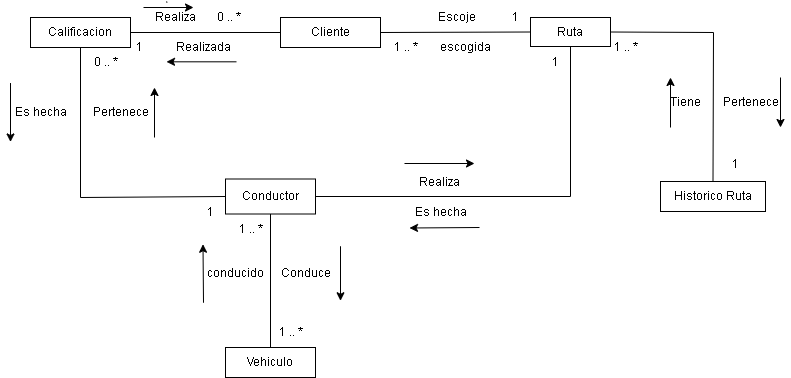

The diagram above was exported from draw.io. Its source (the exported page's mxGraphModel, read from the mxfile embedded in the PNG):
<mxGraphModel dx="1108" dy="450" grid="1" gridSize="10" guides="1" tooltips="1" connect="1" arrows="1" fold="1" page="1" pageScale="1" pageWidth="827" pageHeight="1169" math="0" shadow="0">
  <root>
    <mxCell id="0" />
    <mxCell id="1" parent="0" />
    <mxCell id="fF_S4-vimJrokTLAQpsM-1" value="Ruta" style="rounded=0;whiteSpace=wrap;html=1;" parent="1" vertex="1">
      <mxGeometry x="530" y="36" width="80" height="29" as="geometry" />
    </mxCell>
    <mxCell id="fF_S4-vimJrokTLAQpsM-2" value="Cliente" style="rounded=0;whiteSpace=wrap;html=1;" parent="1" vertex="1">
      <mxGeometry x="280" y="36" width="100" height="30" as="geometry" />
    </mxCell>
    <mxCell id="fF_S4-vimJrokTLAQpsM-3" value="Vehiculo" style="rounded=0;whiteSpace=wrap;html=1;" parent="1" vertex="1">
      <mxGeometry x="225" y="366" width="90" height="30" as="geometry" />
    </mxCell>
    <mxCell id="fF_S4-vimJrokTLAQpsM-29" value="Historico Ruta" style="rounded=0;whiteSpace=wrap;html=1;" parent="1" vertex="1">
      <mxGeometry x="660" y="200" width="105" height="30" as="geometry" />
    </mxCell>
    <mxCell id="itAvlsoP7bmRQQn6Exgt-13" value="1" style="text;html=1;align=center;verticalAlign=middle;resizable=0;points=[];autosize=1;strokeColor=none;fillColor=none;" parent="1" vertex="1">
      <mxGeometry x="720" y="167.5" width="30" height="30" as="geometry" />
    </mxCell>
    <mxCell id="itAvlsoP7bmRQQn6Exgt-14" value="1 .. *" style="text;html=1;align=center;verticalAlign=middle;resizable=0;points=[];autosize=1;strokeColor=none;fillColor=none;" parent="1" vertex="1">
      <mxGeometry x="600" y="51" width="50" height="30" as="geometry" />
    </mxCell>
    <mxCell id="itAvlsoP7bmRQQn6Exgt-15" value="Pertenece" style="text;html=1;align=center;verticalAlign=middle;resizable=0;points=[];autosize=1;strokeColor=none;fillColor=none;" parent="1" vertex="1">
      <mxGeometry x="710" y="106" width="80" height="30" as="geometry" />
    </mxCell>
    <mxCell id="itAvlsoP7bmRQQn6Exgt-18" value="Tiene" style="text;html=1;align=center;verticalAlign=middle;resizable=0;points=[];autosize=1;strokeColor=none;fillColor=none;" parent="1" vertex="1">
      <mxGeometry x="660" y="106" width="50" height="30" as="geometry" />
    </mxCell>
    <mxCell id="itAvlsoP7bmRQQn6Exgt-19" value="" style="endArrow=classic;html=1;rounded=0;" parent="1" edge="1">
      <mxGeometry width="50" height="50" relative="1" as="geometry">
        <mxPoint x="670" y="146" as="sourcePoint" />
        <mxPoint x="670" y="96" as="targetPoint" />
      </mxGeometry>
    </mxCell>
    <mxCell id="itAvlsoP7bmRQQn6Exgt-27" value="" style="endArrow=classic;html=1;rounded=0;" parent="1" edge="1">
      <mxGeometry width="50" height="50" relative="1" as="geometry">
        <mxPoint x="780" y="96" as="sourcePoint" />
        <mxPoint x="780" y="146" as="targetPoint" />
      </mxGeometry>
    </mxCell>
    <mxCell id="itAvlsoP7bmRQQn6Exgt-46" value="Calificacion" style="rounded=0;whiteSpace=wrap;html=1;" parent="1" vertex="1">
      <mxGeometry x="30" y="36" width="100" height="30" as="geometry" />
    </mxCell>
    <mxCell id="4lGTHoXwKW3-P7aR5Anh-1" value="Conductor" style="rounded=0;whiteSpace=wrap;html=1;" parent="1" vertex="1">
      <mxGeometry x="225" y="197.5" width="90" height="35" as="geometry" />
    </mxCell>
    <mxCell id="4lGTHoXwKW3-P7aR5Anh-5" value="0 .. *&amp;nbsp;" style="text;html=1;align=center;verticalAlign=middle;resizable=0;points=[];autosize=1;strokeColor=none;fillColor=none;" parent="1" vertex="1">
      <mxGeometry x="205" y="21" width="50" height="30" as="geometry" />
    </mxCell>
    <mxCell id="4lGTHoXwKW3-P7aR5Anh-8" value="Realizada" style="text;html=1;align=center;verticalAlign=middle;resizable=0;points=[];autosize=1;strokeColor=none;fillColor=none;" parent="1" vertex="1">
      <mxGeometry x="163" y="51" width="80" height="30" as="geometry" />
    </mxCell>
    <mxCell id="4lGTHoXwKW3-P7aR5Anh-9" value="1" style="text;html=1;align=center;verticalAlign=middle;resizable=0;points=[];autosize=1;strokeColor=none;fillColor=none;" parent="1" vertex="1">
      <mxGeometry x="124" y="51" width="30" height="30" as="geometry" />
    </mxCell>
    <mxCell id="4lGTHoXwKW3-P7aR5Anh-10" value="" style="endArrow=classic;html=1;rounded=0;" parent="1" edge="1">
      <mxGeometry width="50" height="50" relative="1" as="geometry">
        <mxPoint x="236" y="80.31" as="sourcePoint" />
        <mxPoint x="166" y="80.31" as="targetPoint" />
      </mxGeometry>
    </mxCell>
    <mxCell id="4lGTHoXwKW3-P7aR5Anh-11" value="" style="endArrow=none;html=1;rounded=0;entryX=0.5;entryY=0;entryDx=0;entryDy=0;exitX=0.5;exitY=1;exitDx=0;exitDy=0;" parent="1" source="4lGTHoXwKW3-P7aR5Anh-1" target="fF_S4-vimJrokTLAQpsM-3" edge="1">
      <mxGeometry width="50" height="50" relative="1" as="geometry">
        <mxPoint x="340" y="296" as="sourcePoint" />
        <mxPoint x="390" y="246" as="targetPoint" />
      </mxGeometry>
    </mxCell>
    <mxCell id="4lGTHoXwKW3-P7aR5Anh-30" value="1 .. *" style="text;html=1;align=center;verticalAlign=middle;resizable=0;points=[];autosize=1;strokeColor=none;fillColor=none;" parent="1" vertex="1">
      <mxGeometry x="225" y="232.5" width="50" height="30" as="geometry" />
    </mxCell>
    <mxCell id="4lGTHoXwKW3-P7aR5Anh-31" value="Conduce" style="text;html=1;align=center;verticalAlign=middle;resizable=0;points=[];autosize=1;strokeColor=none;fillColor=none;" parent="1" vertex="1">
      <mxGeometry x="270" y="277" width="70" height="30" as="geometry" />
    </mxCell>
    <mxCell id="4lGTHoXwKW3-P7aR5Anh-32" value="" style="endArrow=classic;html=1;rounded=0;" parent="1" edge="1">
      <mxGeometry width="50" height="50" relative="1" as="geometry">
        <mxPoint x="203" y="321.25" as="sourcePoint" />
        <mxPoint x="202.5" y="262.75" as="targetPoint" />
      </mxGeometry>
    </mxCell>
    <mxCell id="4lGTHoXwKW3-P7aR5Anh-33" value="conducido" style="text;html=1;align=center;verticalAlign=middle;resizable=0;points=[];autosize=1;strokeColor=none;fillColor=none;" parent="1" vertex="1">
      <mxGeometry x="195" y="277" width="80" height="30" as="geometry" />
    </mxCell>
    <mxCell id="4lGTHoXwKW3-P7aR5Anh-34" value="1 .. *" style="text;html=1;align=center;verticalAlign=middle;resizable=0;points=[];autosize=1;strokeColor=none;fillColor=none;" parent="1" vertex="1">
      <mxGeometry x="265" y="336" width="50" height="30" as="geometry" />
    </mxCell>
    <mxCell id="4lGTHoXwKW3-P7aR5Anh-35" value="" style="endArrow=classic;html=1;rounded=0;" parent="1" edge="1">
      <mxGeometry width="50" height="50" relative="1" as="geometry">
        <mxPoint x="340" y="264.75" as="sourcePoint" />
        <mxPoint x="340" y="319.25" as="targetPoint" />
      </mxGeometry>
    </mxCell>
    <mxCell id="4lGTHoXwKW3-P7aR5Anh-6" value="Realiza" style="text;html=1;align=center;verticalAlign=middle;resizable=0;points=[];autosize=1;strokeColor=none;fillColor=none;" parent="1" vertex="1">
      <mxGeometry x="145" y="21" width="60" height="30" as="geometry" />
    </mxCell>
    <mxCell id="4lGTHoXwKW3-P7aR5Anh-40" value="" style="endArrow=none;html=1;rounded=0;" parent="1" target="4lGTHoXwKW3-P7aR5Anh-6" edge="1">
      <mxGeometry width="50" height="50" relative="1" as="geometry">
        <mxPoint x="166" y="20" as="sourcePoint" />
        <mxPoint x="216" y="20" as="targetPoint" />
      </mxGeometry>
    </mxCell>
    <mxCell id="4lGTHoXwKW3-P7aR5Anh-41" value="" style="endArrow=classic;html=1;rounded=0;" parent="1" edge="1">
      <mxGeometry width="50" height="50" relative="1" as="geometry">
        <mxPoint x="143" y="26" as="sourcePoint" />
        <mxPoint x="193" y="26" as="targetPoint" />
      </mxGeometry>
    </mxCell>
    <mxCell id="4lGTHoXwKW3-P7aR5Anh-50" value="Es hecha" style="text;html=1;align=center;verticalAlign=middle;resizable=0;points=[];autosize=1;strokeColor=none;fillColor=none;rotation=0;" parent="1" vertex="1">
      <mxGeometry y="116" width="80" height="30" as="geometry" />
    </mxCell>
    <mxCell id="4lGTHoXwKW3-P7aR5Anh-51" value="Pertenece" style="text;html=1;align=center;verticalAlign=middle;resizable=0;points=[];autosize=1;strokeColor=none;fillColor=none;rotation=0;" parent="1" vertex="1">
      <mxGeometry x="80" y="116" width="80" height="30" as="geometry" />
    </mxCell>
    <mxCell id="4lGTHoXwKW3-P7aR5Anh-52" value="" style="endArrow=classic;html=1;rounded=0;" parent="1" edge="1">
      <mxGeometry width="50" height="50" relative="1" as="geometry">
        <mxPoint x="154" y="156" as="sourcePoint" />
        <mxPoint x="154" y="106" as="targetPoint" />
      </mxGeometry>
    </mxCell>
    <mxCell id="4lGTHoXwKW3-P7aR5Anh-53" value="0 .. *" style="text;html=1;align=center;verticalAlign=middle;resizable=0;points=[];autosize=1;strokeColor=none;fillColor=none;" parent="1" vertex="1">
      <mxGeometry x="80" y="66" width="50" height="30" as="geometry" />
    </mxCell>
    <mxCell id="4lGTHoXwKW3-P7aR5Anh-54" value="1" style="text;html=1;align=center;verticalAlign=middle;resizable=0;points=[];autosize=1;strokeColor=none;fillColor=none;" parent="1" vertex="1">
      <mxGeometry x="195" y="216" width="30" height="30" as="geometry" />
    </mxCell>
    <mxCell id="4lGTHoXwKW3-P7aR5Anh-58" value="" style="endArrow=classic;html=1;rounded=0;" parent="1" edge="1">
      <mxGeometry width="50" height="50" relative="1" as="geometry">
        <mxPoint x="10" y="101.53999999999999" as="sourcePoint" />
        <mxPoint x="10" y="160.46" as="targetPoint" />
      </mxGeometry>
    </mxCell>
    <mxCell id="IAmAEm9vIq5YeCpcExRR-2" value="" style="endArrow=none;html=1;rounded=0;entryX=0;entryY=0.5;entryDx=0;entryDy=0;exitX=1;exitY=0.5;exitDx=0;exitDy=0;" edge="1" parent="1" source="itAvlsoP7bmRQQn6Exgt-46" target="fF_S4-vimJrokTLAQpsM-2">
      <mxGeometry width="50" height="50" relative="1" as="geometry">
        <mxPoint x="140" y="176" as="sourcePoint" />
        <mxPoint x="190" y="126" as="targetPoint" />
      </mxGeometry>
    </mxCell>
    <mxCell id="IAmAEm9vIq5YeCpcExRR-3" value="" style="endArrow=none;html=1;rounded=0;entryX=0.5;entryY=1;entryDx=0;entryDy=0;exitX=0;exitY=0.5;exitDx=0;exitDy=0;" edge="1" parent="1" source="4lGTHoXwKW3-P7aR5Anh-1" target="itAvlsoP7bmRQQn6Exgt-46">
      <mxGeometry width="50" height="50" relative="1" as="geometry">
        <mxPoint x="105" y="216" as="sourcePoint" />
        <mxPoint x="160" y="126" as="targetPoint" />
        <Array as="points">
          <mxPoint x="80" y="216" />
        </Array>
      </mxGeometry>
    </mxCell>
    <mxCell id="IAmAEm9vIq5YeCpcExRR-4" value="" style="endArrow=none;html=1;rounded=0;entryX=0;entryY=0.5;entryDx=0;entryDy=0;exitX=1;exitY=0.5;exitDx=0;exitDy=0;" edge="1" parent="1" source="fF_S4-vimJrokTLAQpsM-2" target="fF_S4-vimJrokTLAQpsM-1">
      <mxGeometry width="50" height="50" relative="1" as="geometry">
        <mxPoint x="410" y="146" as="sourcePoint" />
        <mxPoint x="460" y="96" as="targetPoint" />
      </mxGeometry>
    </mxCell>
    <mxCell id="IAmAEm9vIq5YeCpcExRR-6" value="Escoje" style="text;html=1;align=center;verticalAlign=middle;resizable=0;points=[];autosize=1;strokeColor=none;fillColor=none;" vertex="1" parent="1">
      <mxGeometry x="426" y="21" width="60" height="30" as="geometry" />
    </mxCell>
    <mxCell id="IAmAEm9vIq5YeCpcExRR-7" value="1" style="text;html=1;align=center;verticalAlign=middle;resizable=0;points=[];autosize=1;strokeColor=none;fillColor=none;" vertex="1" parent="1">
      <mxGeometry x="500" y="21" width="30" height="30" as="geometry" />
    </mxCell>
    <mxCell id="IAmAEm9vIq5YeCpcExRR-8" value="escogida" style="text;html=1;align=center;verticalAlign=middle;resizable=0;points=[];autosize=1;strokeColor=none;fillColor=none;" vertex="1" parent="1">
      <mxGeometry x="430" y="51" width="70" height="30" as="geometry" />
    </mxCell>
    <mxCell id="IAmAEm9vIq5YeCpcExRR-9" value="1 .. *" style="text;html=1;align=center;verticalAlign=middle;resizable=0;points=[];autosize=1;strokeColor=none;fillColor=none;" vertex="1" parent="1">
      <mxGeometry x="380" y="51" width="50" height="30" as="geometry" />
    </mxCell>
    <mxCell id="IAmAEm9vIq5YeCpcExRR-10" value="" style="endArrow=none;html=1;rounded=0;entryX=1;entryY=0.5;entryDx=0;entryDy=0;exitX=0.5;exitY=0;exitDx=0;exitDy=0;" edge="1" parent="1" source="fF_S4-vimJrokTLAQpsM-29" target="fF_S4-vimJrokTLAQpsM-1">
      <mxGeometry width="50" height="50" relative="1" as="geometry">
        <mxPoint x="740" y="56" as="sourcePoint" />
        <mxPoint x="740" y="86" as="targetPoint" />
        <Array as="points">
          <mxPoint x="713" y="51" />
        </Array>
      </mxGeometry>
    </mxCell>
    <mxCell id="IAmAEm9vIq5YeCpcExRR-11" value="" style="endArrow=none;html=1;rounded=0;exitX=0.5;exitY=1;exitDx=0;exitDy=0;entryX=1;entryY=0.5;entryDx=0;entryDy=0;" edge="1" parent="1" source="fF_S4-vimJrokTLAQpsM-1" target="4lGTHoXwKW3-P7aR5Anh-1">
      <mxGeometry width="50" height="50" relative="1" as="geometry">
        <mxPoint x="500" y="336" as="sourcePoint" />
        <mxPoint x="330" y="166" as="targetPoint" />
        <Array as="points">
          <mxPoint x="570" y="215" />
        </Array>
      </mxGeometry>
    </mxCell>
    <mxCell id="IAmAEm9vIq5YeCpcExRR-12" value="Realiza" style="text;html=1;align=center;verticalAlign=middle;resizable=0;points=[];autosize=1;strokeColor=none;fillColor=none;" vertex="1" parent="1">
      <mxGeometry x="409" y="186" width="60" height="30" as="geometry" />
    </mxCell>
    <mxCell id="IAmAEm9vIq5YeCpcExRR-13" value="Es hecha" style="text;html=1;align=center;verticalAlign=middle;resizable=0;points=[];autosize=1;strokeColor=none;fillColor=none;" vertex="1" parent="1">
      <mxGeometry x="400" y="216" width="80" height="30" as="geometry" />
    </mxCell>
    <mxCell id="IAmAEm9vIq5YeCpcExRR-14" value="" style="endArrow=classic;html=1;rounded=0;" edge="1" parent="1">
      <mxGeometry width="50" height="50" relative="1" as="geometry">
        <mxPoint x="404" y="182" as="sourcePoint" />
        <mxPoint x="474" y="182" as="targetPoint" />
      </mxGeometry>
    </mxCell>
    <mxCell id="IAmAEm9vIq5YeCpcExRR-15" value="" style="endArrow=classic;html=1;rounded=0;" edge="1" parent="1">
      <mxGeometry width="50" height="50" relative="1" as="geometry">
        <mxPoint x="479" y="246" as="sourcePoint" />
        <mxPoint x="409" y="246.5" as="targetPoint" />
      </mxGeometry>
    </mxCell>
    <mxCell id="IAmAEm9vIq5YeCpcExRR-16" value="1" style="text;html=1;align=center;verticalAlign=middle;resizable=0;points=[];autosize=1;strokeColor=none;fillColor=none;" vertex="1" parent="1">
      <mxGeometry x="540" y="66" width="30" height="30" as="geometry" />
    </mxCell>
  </root>
</mxGraphModel>